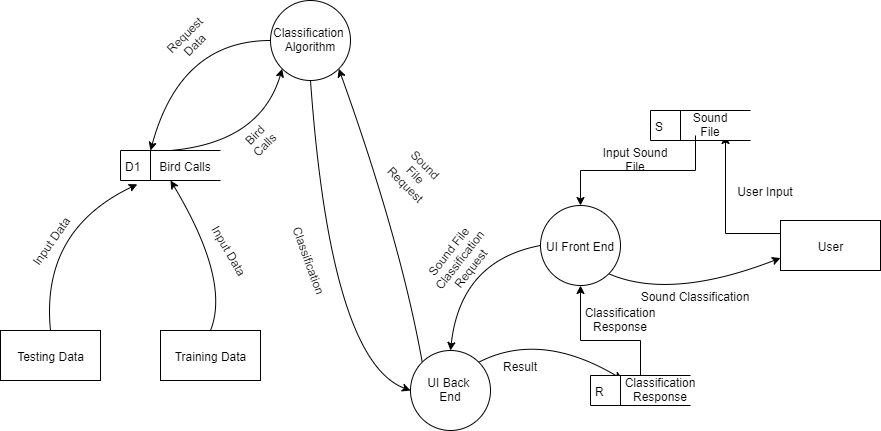

The diagram above was exported from draw.io. Its source (the exported page's mxGraphModel, read from the mxfile embedded in the PNG):
<mxGraphModel dx="2272" dy="795" grid="1" gridSize="10" guides="1" tooltips="1" connect="1" arrows="1" fold="1" page="1" pageScale="1" pageWidth="850" pageHeight="1100" math="0" shadow="0">
  <root>
    <mxCell id="0" />
    <mxCell id="1" parent="0" />
    <mxCell id="SkYU9D8-cg5gNCVztGuF-4" value="Classification&amp;nbsp;&lt;br&gt;Algorithm" style="ellipse;whiteSpace=wrap;html=1;labelBackgroundColor=none;" parent="1" vertex="1">
      <mxGeometry x="260" y="130" width="80" height="80" as="geometry" />
    </mxCell>
    <mxCell id="SkYU9D8-cg5gNCVztGuF-7" value="UI Front End" style="ellipse;whiteSpace=wrap;html=1;" parent="1" vertex="1">
      <mxGeometry x="530" y="335" width="80" height="80" as="geometry" />
    </mxCell>
    <mxCell id="SkYU9D8-cg5gNCVztGuF-8" value="UI Back &lt;br&gt;End" style="ellipse;whiteSpace=wrap;html=1;" parent="1" vertex="1">
      <mxGeometry x="400" y="480" width="80" height="80" as="geometry" />
    </mxCell>
    <mxCell id="6IWWK1fFFPl6uGr7zzz8-11" style="edgeStyle=orthogonalEdgeStyle;rounded=0;orthogonalLoop=1;jettySize=auto;html=1;exitX=0;exitY=0.25;exitDx=0;exitDy=0;entryX=0.75;entryY=1;entryDx=0;entryDy=0;" parent="1" source="SkYU9D8-cg5gNCVztGuF-9" target="6IWWK1fFFPl6uGr7zzz8-3" edge="1">
      <mxGeometry relative="1" as="geometry" />
    </mxCell>
    <mxCell id="SkYU9D8-cg5gNCVztGuF-9" value="User" style="html=1;" parent="1" vertex="1">
      <mxGeometry x="770" y="350" width="100" height="50" as="geometry" />
    </mxCell>
    <mxCell id="SkYU9D8-cg5gNCVztGuF-10" value="Testing Data" style="html=1;" parent="1" vertex="1">
      <mxGeometry x="-10" y="460" width="100" height="50" as="geometry" />
    </mxCell>
    <mxCell id="SkYU9D8-cg5gNCVztGuF-11" value="Training Data" style="html=1;" parent="1" vertex="1">
      <mxGeometry x="150" y="460" width="100" height="50" as="geometry" />
    </mxCell>
    <mxCell id="SkYU9D8-cg5gNCVztGuF-15" value="" style="curved=1;endArrow=classic;html=1;entryX=0;entryY=0.75;entryDx=0;entryDy=0;exitX=1;exitY=1;exitDx=0;exitDy=0;" parent="1" source="SkYU9D8-cg5gNCVztGuF-7" target="SkYU9D8-cg5gNCVztGuF-9" edge="1">
      <mxGeometry width="50" height="50" relative="1" as="geometry">
        <mxPoint x="660" y="480" as="sourcePoint" />
        <mxPoint x="710" y="430" as="targetPoint" />
        <Array as="points">
          <mxPoint x="660" y="430" />
        </Array>
      </mxGeometry>
    </mxCell>
    <mxCell id="SkYU9D8-cg5gNCVztGuF-16" value="Input Sound File" style="text;html=1;strokeColor=none;fillColor=none;align=center;verticalAlign=middle;whiteSpace=wrap;rounded=0;labelBackgroundColor=none;" parent="1" vertex="1">
      <mxGeometry x="580" y="280" width="90" height="20" as="geometry" />
    </mxCell>
    <mxCell id="SkYU9D8-cg5gNCVztGuF-17" value="Sound Classification" style="text;html=1;strokeColor=none;fillColor=none;align=center;verticalAlign=middle;whiteSpace=wrap;rounded=0;labelBackgroundColor=none;" parent="1" vertex="1">
      <mxGeometry x="620" y="415" width="130" height="20" as="geometry" />
    </mxCell>
    <mxCell id="SkYU9D8-cg5gNCVztGuF-19" value="" style="curved=1;endArrow=classic;html=1;entryX=0.32;entryY=0.133;entryDx=0;entryDy=0;exitX=1;exitY=0;exitDx=0;exitDy=0;entryPerimeter=0;" parent="1" source="SkYU9D8-cg5gNCVztGuF-8" target="6IWWK1fFFPl6uGr7zzz8-1" edge="1">
      <mxGeometry width="50" height="50" relative="1" as="geometry">
        <mxPoint x="530" y="510" as="sourcePoint" />
        <mxPoint x="580" y="460" as="targetPoint" />
        <Array as="points">
          <mxPoint x="530" y="460" />
        </Array>
      </mxGeometry>
    </mxCell>
    <mxCell id="SkYU9D8-cg5gNCVztGuF-20" value="Classification Response" style="text;html=1;strokeColor=none;fillColor=none;align=center;verticalAlign=middle;whiteSpace=wrap;rounded=0;labelBackgroundColor=none;rotation=0;" parent="1" vertex="1">
      <mxGeometry x="590" y="440" width="40" height="20" as="geometry" />
    </mxCell>
    <mxCell id="SkYU9D8-cg5gNCVztGuF-22" value="" style="curved=1;endArrow=classic;html=1;entryX=0.5;entryY=0;entryDx=0;entryDy=0;exitX=0;exitY=0.5;exitDx=0;exitDy=0;" parent="1" source="SkYU9D8-cg5gNCVztGuF-7" target="SkYU9D8-cg5gNCVztGuF-8" edge="1">
      <mxGeometry width="50" height="50" relative="1" as="geometry">
        <mxPoint x="520" y="400" as="sourcePoint" />
        <mxPoint x="490" y="385" as="targetPoint" />
        <Array as="points">
          <mxPoint x="450" y="390" />
        </Array>
      </mxGeometry>
    </mxCell>
    <mxCell id="SkYU9D8-cg5gNCVztGuF-23" value="Sound File Classification Request" style="text;html=1;strokeColor=none;fillColor=none;align=center;verticalAlign=middle;whiteSpace=wrap;rounded=0;labelBackgroundColor=none;rotation=-52;" parent="1" vertex="1">
      <mxGeometry x="430" y="380" width="40" height="20" as="geometry" />
    </mxCell>
    <mxCell id="SkYU9D8-cg5gNCVztGuF-24" value="" style="curved=1;endArrow=classic;html=1;entryX=1;entryY=1;entryDx=0;entryDy=0;exitX=0;exitY=0;exitDx=0;exitDy=0;" parent="1" source="SkYU9D8-cg5gNCVztGuF-8" target="SkYU9D8-cg5gNCVztGuF-4" edge="1">
      <mxGeometry width="50" height="50" relative="1" as="geometry">
        <mxPoint x="340" y="440" as="sourcePoint" />
        <mxPoint x="390" y="390" as="targetPoint" />
        <Array as="points">
          <mxPoint x="390" y="370" />
        </Array>
      </mxGeometry>
    </mxCell>
    <mxCell id="SkYU9D8-cg5gNCVztGuF-25" value="" style="curved=1;endArrow=classic;html=1;entryX=0;entryY=0.5;entryDx=0;entryDy=0;exitX=0.5;exitY=1;exitDx=0;exitDy=0;" parent="1" source="SkYU9D8-cg5gNCVztGuF-4" target="SkYU9D8-cg5gNCVztGuF-8" edge="1">
      <mxGeometry width="50" height="50" relative="1" as="geometry">
        <mxPoint x="250" y="465" as="sourcePoint" />
        <mxPoint x="300" y="415" as="targetPoint" />
        <Array as="points">
          <mxPoint x="320" y="490" />
        </Array>
      </mxGeometry>
    </mxCell>
    <mxCell id="SkYU9D8-cg5gNCVztGuF-27" value="Sound File Request&lt;br&gt;" style="text;html=1;strokeColor=none;fillColor=none;align=center;verticalAlign=middle;whiteSpace=wrap;rounded=0;labelBackgroundColor=none;rotation=45;direction=south;" parent="1" vertex="1">
      <mxGeometry x="395" y="260" width="20" height="90" as="geometry" />
    </mxCell>
    <mxCell id="SkYU9D8-cg5gNCVztGuF-28" value="Classification" style="text;html=1;strokeColor=none;fillColor=none;align=center;verticalAlign=middle;whiteSpace=wrap;rounded=0;labelBackgroundColor=none;rotation=70;" parent="1" vertex="1">
      <mxGeometry x="280" y="380" width="40" height="20" as="geometry" />
    </mxCell>
    <mxCell id="SkYU9D8-cg5gNCVztGuF-29" value="Bird Calls&lt;br&gt;" style="text;html=1;strokeColor=none;fillColor=none;align=center;verticalAlign=middle;whiteSpace=wrap;rounded=0;labelBackgroundColor=none;rotation=-45;" parent="1" vertex="1">
      <mxGeometry x="230" y="260" width="40" height="20" as="geometry" />
    </mxCell>
    <mxCell id="SkYU9D8-cg5gNCVztGuF-31" value="Request Data&lt;br&gt;" style="text;html=1;strokeColor=none;fillColor=none;align=center;verticalAlign=middle;whiteSpace=wrap;rounded=0;labelBackgroundColor=none;rotation=-45;" parent="1" vertex="1">
      <mxGeometry x="160" y="160" width="40" height="20" as="geometry" />
    </mxCell>
    <mxCell id="SkYU9D8-cg5gNCVztGuF-35" value="" style="curved=1;endArrow=classic;html=1;entryX=0;entryY=1;entryDx=0;entryDy=0;exitX=0.5;exitY=0;exitDx=0;exitDy=0;" parent="1" source="-3qmCNTnb92TKEA66nQF-1" target="SkYU9D8-cg5gNCVztGuF-4" edge="1">
      <mxGeometry width="50" height="50" relative="1" as="geometry">
        <mxPoint x="178.28427124746213" y="271.71572875253787" as="sourcePoint" />
        <mxPoint x="260" y="230" as="targetPoint" />
        <Array as="points">
          <mxPoint x="250" y="272" />
        </Array>
      </mxGeometry>
    </mxCell>
    <mxCell id="SkYU9D8-cg5gNCVztGuF-36" value="" style="curved=1;endArrow=classic;html=1;entryX=0.3;entryY=0;entryDx=0;entryDy=0;exitX=0;exitY=0.5;exitDx=0;exitDy=0;entryPerimeter=0;" parent="1" source="SkYU9D8-cg5gNCVztGuF-4" target="-3qmCNTnb92TKEA66nQF-1" edge="1">
      <mxGeometry width="50" height="50" relative="1" as="geometry">
        <mxPoint x="180" y="210" as="sourcePoint" />
        <mxPoint x="150" y="260" as="targetPoint" />
        <Array as="points">
          <mxPoint x="170" y="170" />
        </Array>
      </mxGeometry>
    </mxCell>
    <mxCell id="SkYU9D8-cg5gNCVztGuF-37" value="" style="curved=1;endArrow=classic;html=1;entryX=0.168;entryY=1.127;entryDx=0;entryDy=0;exitX=0.5;exitY=0;exitDx=0;exitDy=0;entryPerimeter=0;" parent="1" source="SkYU9D8-cg5gNCVztGuF-10" target="-3qmCNTnb92TKEA66nQF-1" edge="1">
      <mxGeometry width="50" height="50" relative="1" as="geometry">
        <mxPoint x="10" y="390" as="sourcePoint" />
        <mxPoint x="121.71572875253787" y="328.28427124746213" as="targetPoint" />
        <Array as="points">
          <mxPoint x="30" y="360" />
        </Array>
      </mxGeometry>
    </mxCell>
    <mxCell id="SkYU9D8-cg5gNCVztGuF-38" value="" style="curved=1;endArrow=classic;html=1;entryX=0.5;entryY=1;entryDx=0;entryDy=0;exitX=0.5;exitY=0;exitDx=0;exitDy=0;" parent="1" source="SkYU9D8-cg5gNCVztGuF-11" target="-3qmCNTnb92TKEA66nQF-1" edge="1">
      <mxGeometry width="50" height="50" relative="1" as="geometry">
        <mxPoint x="175" y="430" as="sourcePoint" />
        <mxPoint x="178.28427124746213" y="328.28427124746213" as="targetPoint" />
        <Array as="points">
          <mxPoint x="220" y="410" />
        </Array>
      </mxGeometry>
    </mxCell>
    <mxCell id="SkYU9D8-cg5gNCVztGuF-39" value="Input Data" style="text;html=1;strokeColor=none;fillColor=none;align=center;verticalAlign=middle;whiteSpace=wrap;rounded=0;labelBackgroundColor=none;rotation=-55;" parent="1" vertex="1">
      <mxGeometry y="360" width="80" height="20" as="geometry" />
    </mxCell>
    <mxCell id="SkYU9D8-cg5gNCVztGuF-40" value="Input Data" style="text;html=1;strokeColor=none;fillColor=none;align=center;verticalAlign=middle;whiteSpace=wrap;rounded=0;labelBackgroundColor=none;rotation=60;" parent="1" vertex="1">
      <mxGeometry x="180" y="370" width="80" height="20" as="geometry" />
    </mxCell>
    <mxCell id="-3qmCNTnb92TKEA66nQF-1" value="D1" style="html=1;dashed=0;whitespace=wrap;shape=mxgraph.dfd.dataStoreID;align=left;spacingLeft=3;points=[[0,0],[0.5,0],[1,0],[0,0.5],[1,0.5],[0,1],[0.5,1],[1,1]];labelBackgroundColor=none;" parent="1" vertex="1">
      <mxGeometry x="110" y="280" width="100" height="30" as="geometry" />
    </mxCell>
    <mxCell id="-3qmCNTnb92TKEA66nQF-3" value="Bird Calls" style="text;html=1;strokeColor=none;fillColor=none;align=center;verticalAlign=middle;whiteSpace=wrap;rounded=0;labelBackgroundColor=none;" parent="1" vertex="1">
      <mxGeometry x="140" y="285" width="70" height="20" as="geometry" />
    </mxCell>
    <mxCell id="6IWWK1fFFPl6uGr7zzz8-7" style="edgeStyle=orthogonalEdgeStyle;rounded=0;orthogonalLoop=1;jettySize=auto;html=1;exitX=0.5;exitY=0;exitDx=0;exitDy=0;entryX=0.5;entryY=1;entryDx=0;entryDy=0;" parent="1" source="6IWWK1fFFPl6uGr7zzz8-1" target="SkYU9D8-cg5gNCVztGuF-7" edge="1">
      <mxGeometry relative="1" as="geometry">
        <Array as="points">
          <mxPoint x="630" y="470" />
          <mxPoint x="570" y="470" />
        </Array>
      </mxGeometry>
    </mxCell>
    <mxCell id="6IWWK1fFFPl6uGr7zzz8-1" value="R" style="html=1;dashed=0;whitespace=wrap;shape=mxgraph.dfd.dataStoreID;align=left;spacingLeft=3;points=[[0,0],[0.5,0],[1,0],[0,0.5],[1,0.5],[0,1],[0.5,1],[1,1]];labelBackgroundColor=none;" parent="1" vertex="1">
      <mxGeometry x="580" y="505" width="100" height="30" as="geometry" />
    </mxCell>
    <mxCell id="6IWWK1fFFPl6uGr7zzz8-2" value="S" style="html=1;dashed=0;whitespace=wrap;shape=mxgraph.dfd.dataStoreID;align=left;spacingLeft=3;points=[[0,0],[0.5,0],[1,0],[0,0.5],[1,0.5],[0,1],[0.5,1],[1,1]];labelBackgroundColor=none;" parent="1" vertex="1">
      <mxGeometry x="640" y="240" width="100" height="30" as="geometry" />
    </mxCell>
    <mxCell id="6IWWK1fFFPl6uGr7zzz8-12" style="edgeStyle=orthogonalEdgeStyle;rounded=0;orthogonalLoop=1;jettySize=auto;html=1;exitX=0.25;exitY=1;exitDx=0;exitDy=0;entryX=0.5;entryY=0;entryDx=0;entryDy=0;" parent="1" source="6IWWK1fFFPl6uGr7zzz8-3" target="SkYU9D8-cg5gNCVztGuF-7" edge="1">
      <mxGeometry relative="1" as="geometry" />
    </mxCell>
    <mxCell id="6IWWK1fFFPl6uGr7zzz8-3" value="Sound File" style="text;html=1;strokeColor=none;fillColor=none;align=center;verticalAlign=middle;whiteSpace=wrap;rounded=0;labelBackgroundColor=none;" parent="1" vertex="1">
      <mxGeometry x="670" y="245" width="60" height="20" as="geometry" />
    </mxCell>
    <mxCell id="6IWWK1fFFPl6uGr7zzz8-4" value="Classification Response" style="text;html=1;strokeColor=none;fillColor=none;align=center;verticalAlign=middle;whiteSpace=wrap;rounded=0;labelBackgroundColor=none;" parent="1" vertex="1">
      <mxGeometry x="630" y="510" width="40" height="20" as="geometry" />
    </mxCell>
    <mxCell id="6IWWK1fFFPl6uGr7zzz8-10" value="Result" style="text;html=1;strokeColor=none;fillColor=none;align=center;verticalAlign=middle;whiteSpace=wrap;rounded=0;labelBackgroundColor=none;" parent="1" vertex="1">
      <mxGeometry x="490" y="485" width="40" height="20" as="geometry" />
    </mxCell>
    <mxCell id="6IWWK1fFFPl6uGr7zzz8-14" value="User Input" style="text;html=1;strokeColor=none;fillColor=none;align=center;verticalAlign=middle;whiteSpace=wrap;rounded=0;labelBackgroundColor=none;" parent="1" vertex="1">
      <mxGeometry x="720" y="310" width="70" height="20" as="geometry" />
    </mxCell>
  </root>
</mxGraphModel>